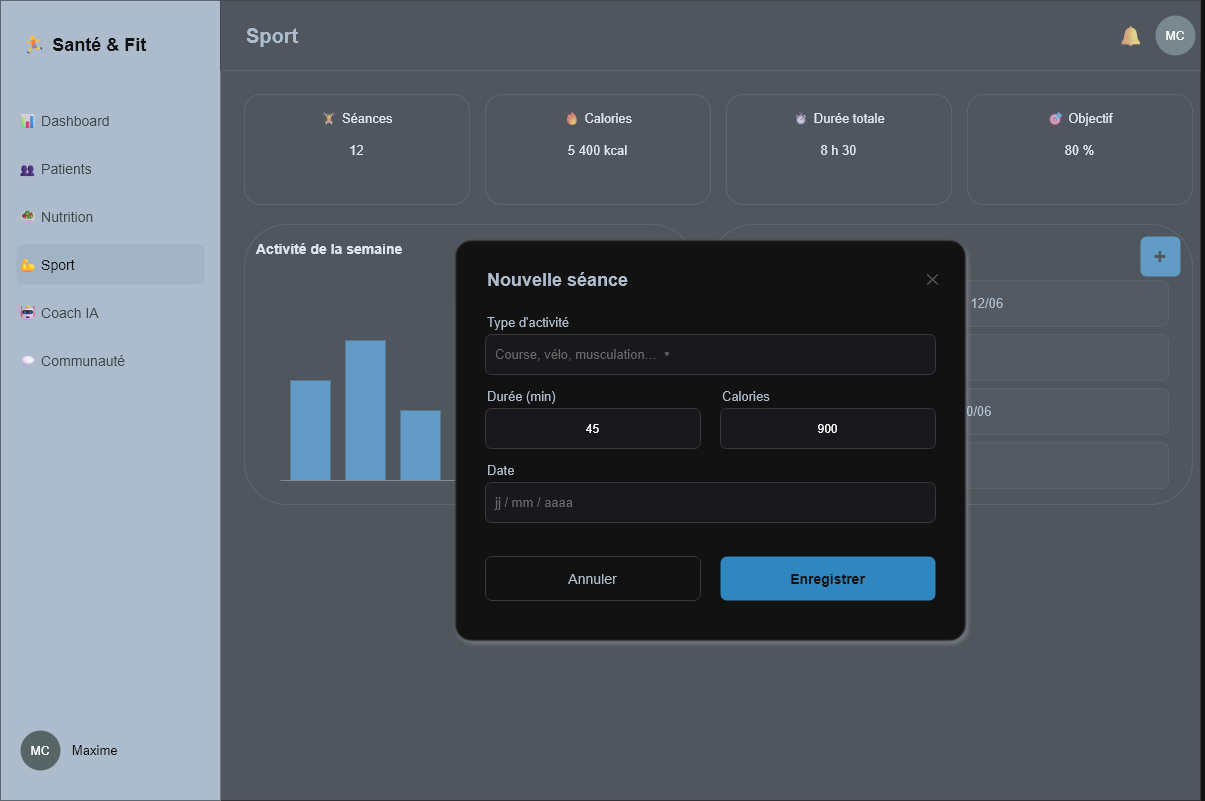

The diagram above was exported from draw.io. Its source (the exported page's mxGraphModel, read from the mxfile embedded in the PNG):
<mxGraphModel dx="1516" dy="833" grid="1" gridSize="10" guides="1" tooltips="1" connect="1" arrows="1" fold="1" page="1" pageScale="1" pageWidth="1200" pageHeight="800" math="0" shadow="0">
  <root>
    <mxCell id="0" />
    <mxCell id="1" parent="0" />
    <mxCell id="sp_sidebar" parent="1" style="rounded=0;whiteSpace=wrap;html=1;fillColor=#2C3E50;strokeColor=none;" value="" vertex="1">
      <mxGeometry height="800" width="220" as="geometry" />
    </mxCell>
    <mxCell id="sp_logo" parent="1" style="text;html=1;align=left;verticalAlign=middle;fontColor=#FFFFFF;fontSize=18;fontStyle=1;" value="🏃 Santé &amp; Fit" vertex="1">
      <mxGeometry height="40" width="180" x="20" y="24" as="geometry" />
    </mxCell>
    <mxCell id="sp_nav1" parent="1" style="text;html=1;align=left;verticalAlign=middle;fontColor=#BDC3C7;fontSize=14;" value="📊 Dashboard" vertex="1">
      <mxGeometry height="40" width="188" x="16" y="100" as="geometry" />
    </mxCell>
    <mxCell id="sp_nav2" parent="1" style="text;html=1;align=left;verticalAlign=middle;fontColor=#BDC3C7;fontSize=14;" value="👥 Patients" vertex="1">
      <mxGeometry height="40" width="188" x="16" y="148" as="geometry" />
    </mxCell>
    <mxCell id="sp_nav3" parent="1" style="text;html=1;align=left;verticalAlign=middle;fontColor=#BDC3C7;fontSize=14;" value="🥗 Nutrition" vertex="1">
      <mxGeometry height="40" width="188" x="16" y="196" as="geometry" />
    </mxCell>
    <mxCell id="sp_nav4" parent="1" style="text;html=1;align=left;verticalAlign=middle;fillColor=#34495E;strokeColor=none;rounded=1;fontColor=#FFFFFF;fontSize=14;" value="💪 Sport" vertex="1">
      <mxGeometry height="40" width="188" x="16" y="244" as="geometry" />
    </mxCell>
    <mxCell id="sp_nav5" parent="1" style="text;html=1;align=left;verticalAlign=middle;fontColor=#BDC3C7;fontSize=14;" value="🤖 Coach IA" vertex="1">
      <mxGeometry height="40" width="188" x="16" y="292" as="geometry" />
    </mxCell>
    <mxCell id="sp_nav6" parent="1" style="text;html=1;align=left;verticalAlign=middle;fontColor=#BDC3C7;fontSize=14;" value="💬 Communauté" vertex="1">
      <mxGeometry height="40" width="188" x="16" y="340" as="geometry" />
    </mxCell>
    <mxCell id="sp_useravatar" parent="1" style="ellipse;whiteSpace=wrap;html=1;fillColor=#95A5A6;strokeColor=none;" value="" vertex="1">
      <mxGeometry height="40" width="40" x="20" y="730" as="geometry" />
    </mxCell>
    <mxCell id="sp_username" parent="1" style="text;html=1;align=left;verticalAlign=middle;fontColor=#FFFFFF;fontSize=13;" value="Maxime" vertex="1">
      <mxGeometry height="40" width="130" x="70" y="730" as="geometry" />
    </mxCell>
    <mxCell id="sp_header" parent="1" style="rounded=0;whiteSpace=wrap;html=1;fillColor=#FFFFFF;strokeColor=#E0E0E0;" value="" vertex="1">
      <mxGeometry height="70" width="980" x="220" as="geometry" />
    </mxCell>
    <mxCell id="sp_pagetitle" parent="1" style="text;html=1;align=left;verticalAlign=middle;fontColor=#2C3E50;fontSize=20;fontStyle=1;" value="Sport" vertex="1">
      <mxGeometry height="40" width="300" x="244" y="15" as="geometry" />
    </mxCell>
    <mxCell id="sp_bell" parent="1" style="text;html=1;align=center;verticalAlign=middle;fontSize=20;" value="🔔" vertex="1">
      <mxGeometry height="40" width="40" x="1110" y="15" as="geometry" />
    </mxCell>
    <mxCell id="sp_headeravatar" parent="1" style="ellipse;whiteSpace=wrap;html=1;fillColor=#95A5A6;strokeColor=none;" value="" vertex="1">
      <mxGeometry height="40" width="40" x="1155" y="15" as="geometry" />
    </mxCell>
    <mxCell id="sp_kpi1" parent="1" style="rounded=1;whiteSpace=wrap;html=1;fillColor=#FFFFFF;strokeColor=#E0E0E0;verticalAlign=top;spacing=12;fontSize=13;" value="🏋 Séances&#10;&#10;12" vertex="1">
      <mxGeometry height="110" width="225" x="244" y="94" as="geometry" />
    </mxCell>
    <mxCell id="sp_kpi2" parent="1" style="rounded=1;whiteSpace=wrap;html=1;fillColor=#FFFFFF;strokeColor=#E0E0E0;verticalAlign=top;spacing=12;fontSize=13;" value="🔥 Calories&#10;&#10;5 400 kcal" vertex="1">
      <mxGeometry height="110" width="225" x="485" y="94" as="geometry" />
    </mxCell>
    <mxCell id="sp_kpi3" parent="1" style="rounded=1;whiteSpace=wrap;html=1;fillColor=#FFFFFF;strokeColor=#E0E0E0;verticalAlign=top;spacing=12;fontSize=13;" value="⏱ Durée totale&#10;&#10;8 h 30" vertex="1">
      <mxGeometry height="110" width="225" x="726" y="94" as="geometry" />
    </mxCell>
    <mxCell id="sp_kpi4" parent="1" style="rounded=1;whiteSpace=wrap;html=1;fillColor=#FFFFFF;strokeColor=#E0E0E0;verticalAlign=top;spacing=12;fontSize=13;" value="🎯 Objectif&#10;&#10;80 %" vertex="1">
      <mxGeometry height="110" width="225" x="967" y="94" as="geometry" />
    </mxCell>
    <mxCell id="sp_chart" parent="1" style="rounded=1;whiteSpace=wrap;html=1;fillColor=#FFFFFF;strokeColor=#E0E0E0;verticalAlign=top;align=left;spacing=12;fontSize=14;fontStyle=1;" value="Activité de la semaine" vertex="1">
      <mxGeometry height="280" width="450" x="244" y="224" as="geometry" />
    </mxCell>
    <mxCell id="sp_b1" parent="1" style="rounded=0;whiteSpace=wrap;html=1;fillColor=#3498DB;strokeColor=none;" value="" vertex="1">
      <mxGeometry height="100" width="40" x="290" y="380" as="geometry" />
    </mxCell>
    <mxCell id="sp_b2" parent="1" style="rounded=0;whiteSpace=wrap;html=1;fillColor=#3498DB;strokeColor=none;" value="" vertex="1">
      <mxGeometry height="140" width="40" x="345" y="340" as="geometry" />
    </mxCell>
    <mxCell id="sp_b3" parent="1" style="rounded=0;whiteSpace=wrap;html=1;fillColor=#3498DB;strokeColor=none;" value="" vertex="1">
      <mxGeometry height="70" width="40" x="400" y="410" as="geometry" />
    </mxCell>
    <mxCell id="sp_b4" parent="1" style="rounded=0;whiteSpace=wrap;html=1;fillColor=#3498DB;strokeColor=none;" value="" vertex="1">
      <mxGeometry height="180" width="40" x="455" y="300" as="geometry" />
    </mxCell>
    <mxCell id="sp_b5" parent="1" style="rounded=0;whiteSpace=wrap;html=1;fillColor=#3498DB;strokeColor=none;" value="" vertex="1">
      <mxGeometry height="120" width="40" x="510" y="360" as="geometry" />
    </mxCell>
    <mxCell id="sp_b6" parent="1" style="rounded=0;whiteSpace=wrap;html=1;fillColor=#3498DB;strokeColor=none;" value="" vertex="1">
      <mxGeometry height="150" width="40" x="565" y="330" as="geometry" />
    </mxCell>
    <mxCell id="sp_b7" parent="1" style="rounded=0;whiteSpace=wrap;html=1;fillColor=#3498DB;strokeColor=none;" value="" vertex="1">
      <mxGeometry height="60" width="40" x="620" y="420" as="geometry" />
    </mxCell>
    <mxCell id="sp_axis" edge="1" parent="1" style="endArrow=none;html=1;strokeColor=#999999;" value="">
      <mxGeometry relative="1" as="geometry">
        <mxPoint x="280" y="480" as="sourcePoint" />
        <mxPoint x="670" y="480" as="targetPoint" />
      </mxGeometry>
    </mxCell>
    <mxCell id="sp_list" parent="1" style="rounded=1;whiteSpace=wrap;html=1;fillColor=#FFFFFF;strokeColor=#E0E0E0;verticalAlign=top;align=left;spacing=12;fontSize=14;fontStyle=1;" value="Mes séances" vertex="1">
      <mxGeometry height="280" width="482" x="710" y="224" as="geometry" />
    </mxCell>
    <mxCell id="sp_add" parent="1" style="rounded=1;whiteSpace=wrap;html=1;fillColor=#3498DB;strokeColor=none;fontColor=#FFFFFF;fontSize=22;fontStyle=1;" value="+" vertex="1">
      <mxGeometry height="40" width="40" x="1140" y="236" as="geometry" />
    </mxCell>
    <mxCell id="sp_row1" parent="1" style="rounded=1;whiteSpace=wrap;html=1;fillColor=#F5F6FA;strokeColor=#E8E8E8;align=left;verticalAlign=middle;spacing=12;fontColor=#2C3E50;fontSize=13;" value="🏃 Course à pied   ·   45 min   ·   420 kcal   ·   12/06" vertex="1">
      <mxGeometry height="46" width="434" x="734" y="280" as="geometry" />
    </mxCell>
    <mxCell id="sp_row2" parent="1" style="rounded=1;whiteSpace=wrap;html=1;fillColor=#F5F6FA;strokeColor=#E8E8E8;align=left;verticalAlign=middle;spacing=12;fontColor=#2C3E50;fontSize=13;" value="🚴 Vélo   ·   60 min   ·   500 kcal   ·   11/06" vertex="1">
      <mxGeometry height="46" width="434" x="734" y="334" as="geometry" />
    </mxCell>
    <mxCell id="sp_row3" parent="1" style="rounded=1;whiteSpace=wrap;html=1;fillColor=#F5F6FA;strokeColor=#E8E8E8;align=left;verticalAlign=middle;spacing=12;fontColor=#2C3E50;fontSize=13;" value="🏋 Musculation   ·   30 min   ·   280 kcal   ·   10/06" vertex="1">
      <mxGeometry height="46" width="434" x="734" y="388" as="geometry" />
    </mxCell>
    <mxCell id="sp_row4" parent="1" style="rounded=1;whiteSpace=wrap;html=1;fillColor=#F5F6FA;strokeColor=#E8E8E8;align=left;verticalAlign=middle;spacing=12;fontColor=#2C3E50;fontSize=13;" value="🧘 Yoga   ·   40 min   ·   150 kcal   ·   09/06" vertex="1">
      <mxGeometry height="46" width="434" x="734" y="442" as="geometry" />
    </mxCell>
    <mxCell id="sp_overlay" parent="1" style="rounded=0;whiteSpace=wrap;html=1;fillColor=#2C3E50;strokeColor=none;opacity=40;" value="" vertex="1">
      <mxGeometry height="800" width="980" x="220" as="geometry" />
    </mxCell>
    <mxCell id="sp_modal" parent="1" style="rounded=1;whiteSpace=wrap;html=1;fillColor=#FFFFFF;strokeColor=#CCCCCC;arcSize=4;shadow=1;" value="" vertex="1">
      <mxGeometry height="400" width="510" x="455" y="240" as="geometry" />
    </mxCell>
    <mxCell id="sp_modaltitle" parent="1" style="text;html=1;align=left;verticalAlign=middle;fontColor=#2C3E50;fontSize=18;fontStyle=1;" value="Nouvelle séance" vertex="1">
      <mxGeometry height="34" width="400" x="485" y="262" as="geometry" />
    </mxCell>
    <mxCell id="sp_mclose" parent="1" style="text;html=1;align=center;verticalAlign=middle;fontColor=#999999;fontSize=16;" value="✕" vertex="1">
      <mxGeometry height="34" width="34" x="915" y="262" as="geometry" />
    </mxCell>
    <mxCell id="sp_mlbl1" parent="1" style="text;html=1;align=left;verticalAlign=middle;fontColor=#2C3E50;fontSize=13;" value="Type d'activité" vertex="1">
      <mxGeometry height="20" width="450" x="485" y="312" as="geometry" />
    </mxCell>
    <mxCell id="sp_min1" parent="1" style="rounded=1;whiteSpace=wrap;html=1;fillColor=#F5F6FA;strokeColor=#D0D0D0;align=left;verticalAlign=middle;spacing=10;fontColor=#999999;fontSize=13;" value="Course, vélo, musculation…   ▾" vertex="1">
      <mxGeometry height="40" width="450" x="485" y="334" as="geometry" />
    </mxCell>
    <mxCell id="sp_mlbl2" parent="1" style="text;html=1;align=left;verticalAlign=middle;fontColor=#2C3E50;fontSize=13;" value="Durée (min)" vertex="1">
      <mxGeometry height="20" width="215" x="485" y="386" as="geometry" />
    </mxCell>
    <mxCell id="sp_min2" parent="1" style="rounded=1;whiteSpace=wrap;html=1;fillColor=#F5F6FA;strokeColor=#D0D0D0;" value="45" vertex="1">
      <mxGeometry height="40" width="215" x="485" y="408" as="geometry" />
    </mxCell>
    <mxCell id="sp_mlbl3" parent="1" style="text;html=1;align=left;verticalAlign=middle;fontColor=#2C3E50;fontSize=13;" value="Calories" vertex="1">
      <mxGeometry height="20" width="215" x="720" y="386" as="geometry" />
    </mxCell>
    <mxCell id="sp_min3" parent="1" style="rounded=1;whiteSpace=wrap;html=1;fillColor=#F5F6FA;strokeColor=#D0D0D0;" value="&lt;span&gt;900&lt;/span&gt;" vertex="1">
      <mxGeometry height="40" width="215" x="720" y="408" as="geometry" />
    </mxCell>
    <mxCell id="sp_mlbl4" parent="1" style="text;html=1;align=left;verticalAlign=middle;fontColor=#2C3E50;fontSize=13;" value="Date" vertex="1">
      <mxGeometry height="20" width="450" x="485" y="460" as="geometry" />
    </mxCell>
    <mxCell id="sp_min4" parent="1" style="rounded=1;whiteSpace=wrap;html=1;fillColor=#F5F6FA;strokeColor=#D0D0D0;align=left;verticalAlign=middle;spacing=10;fontColor=#999999;fontSize=13;" value="jj / mm / aaaa" vertex="1">
      <mxGeometry height="40" width="450" x="485" y="482" as="geometry" />
    </mxCell>
    <mxCell id="sp_mcancel" parent="1" style="rounded=1;whiteSpace=wrap;html=1;fillColor=#FFFFFF;strokeColor=#D0D0D0;fontColor=#2C3E50;fontSize=14;" value="Annuler" vertex="1">
      <mxGeometry height="44" width="215" x="485" y="556" as="geometry" />
    </mxCell>
    <mxCell id="sp_msave" parent="1" style="rounded=1;whiteSpace=wrap;html=1;fillColor=#3498DB;strokeColor=none;fontColor=#FFFFFF;fontSize=14;fontStyle=1;" value="Enregistrer" vertex="1">
      <mxGeometry height="44" width="215" x="720" y="556" as="geometry" />
    </mxCell>
    <mxCell id="ZJkvaex-j_OjrEjoj934-1" parent="1" style="text;html=1;whiteSpace=wrap;strokeColor=none;fillColor=none;align=center;verticalAlign=middle;rounded=0;" value="MC" vertex="1">
      <mxGeometry height="20" width="60" x="10" y="740" as="geometry" />
    </mxCell>
    <mxCell id="ZJkvaex-j_OjrEjoj934-2" parent="1" style="text;html=1;whiteSpace=wrap;strokeColor=none;fillColor=none;align=center;verticalAlign=middle;rounded=0;" value="MC" vertex="1">
      <mxGeometry height="30" width="60" x="1145" y="20" as="geometry" />
    </mxCell>
  </root>
</mxGraphModel>